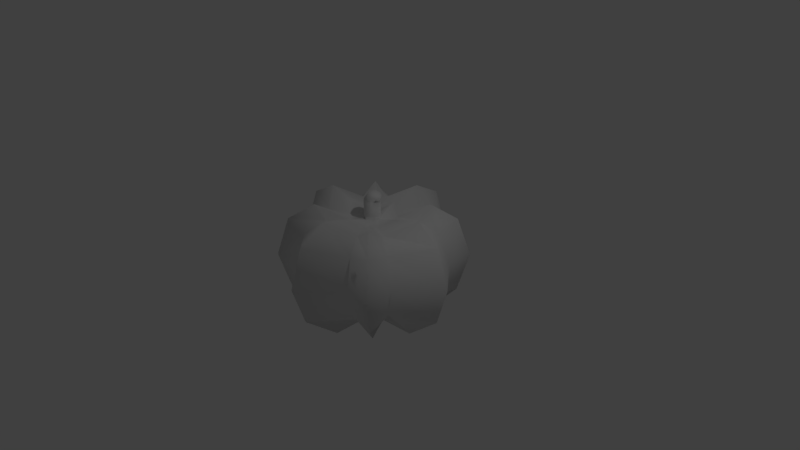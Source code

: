 # Source: Pumpkin.blend  (saved by Blender 2.77.0; exported with 4.5.12 LTS)
import bpy
from mathutils import Matrix  # noqa: F401  (used for matrix-valued properties, if any)

bpy.ops.wm.read_factory_settings(use_empty=True)
scene = bpy.context.scene
scene.name = 'Scene'

# ---- collections
col_collection_1 = bpy.data.collections.new('Collection 1'); scene.collection.children.link(col_collection_1)

# ---- materials (node trees are filled in below, after node groups)
mat_material_001 = bpy.data.materials.new('Material.001')
mat_material_001.alpha_threshold = 0.0
mat_material_001.use_transparent_shadow = False
mat_material_001.roughness = 0.5

# ---- material node trees

# ---- world
world_world = bpy.data.worlds.new('World'); scene.world = world_world
world_world.color = (0.05088, 0.05088, 0.05088)
world_world.use_sun_shadow = False
world_world.sun_shadow_jitter_overblur = 0.0
world_world.cycles.sampling_method = 'MANUAL'

# ---- cameras
cam_camera = bpy.data.cameras.new('Camera')
cam_camera.clip_end = 100.0
cam_camera.lens = 35.0
cam_camera.sensor_width = 32.0
cam_camera.sensor_height = 18.0
cam_camera.ortho_scale = 7.314
cam_camera.dof.focus_distance = 0.0
cam_camera.dof.aperture_fstop = 128.0

# ---- lights
light_lamp = bpy.data.lights.new('Lamp', 'POINT')
light_lamp.transmission_factor = 0.0
light_lamp.cutoff_distance = 30.0
light_lamp.energy = 100.0
light_lamp.shadow_buffer_clip_start = 1.001
light_lamp.shadow_soft_size = 0.1
light_lamp.shadow_maximum_resolution = 0.006
light_lamp.use_absolute_resolution = True

# ---- meshes
me_sphere = bpy.data.meshes.new('Sphere')
me_sphere.from_pydata([(0.5105, -0.2947, 0.6942), (0.75, -0.433, 0.5), (0.866, -0.5, -4.371e-08), (0.75, -0.433, -0.5), (0.433, -0.25, -0.866), (0.2947, -0.5105, 0.6942), (0.433, -0.75, 0.5), (0.5, -0.866, -4.371e-08), (0.433, -0.75, -0.5), (0.25, -0.433, -0.866), (0.4374, -0.4374, -1.109), (0.7575, -0.7575, -0.6403), (0.8747, -0.8747, -5.598e-08), (0.7575, -0.7575, 0.6403), (0.5156, -0.5156, 0.889), (0.1553, -0.2689, 0.6751), (0.05448, -0.09436, 0.6772), (0.09436, -0.05448, 0.6772), (0.2689, -0.1553, 0.6751), (0.07471, -0.07471, 0.6778), (0.211, -0.211, 0.6807), (0.06162, -0.08247, 0.9851), (0.09459, -0.04762, 0.9709), (0.07848, -0.0653, 0.9783), (-0.5105, -0.2947, 0.6942), (-0.75, -0.433, 0.5), (-0.866, -0.5, -4.371e-08), (-0.75, -0.433, -0.5), (-0.433, -0.25, -0.866), (-0.2947, -0.5105, 0.6942), (-0.433, -0.75, 0.5), (-0.5, -0.866, -4.371e-08), (-0.433, -0.75, -0.5), (-0.25, -0.433, -0.866), (0.0, -0.7758, 0.9137), (0.0, -1.14, 0.6581), (0.0, -1.316, -5.753e-08), (0.0, -1.14, -0.6581), (0.0, -0.6581, -1.14), (-0.4374, -0.4374, -1.109), (-0.7575, -0.7575, -0.6403), (-0.8747, -0.8747, -5.598e-08), (-0.7575, -0.7575, 0.6403), (-0.5156, -0.5156, 0.889), (0.0, -0.4087, 0.7908), (0.0, -0.1222, 0.6747), (-0.1553, -0.2689, 0.6751), (-0.05448, -0.09436, 0.6772), (-0.09436, -0.05448, 0.6772), (-0.2689, -0.1553, 0.6751), (-0.07471, -0.07471, 0.6778), (-0.211, -0.211, 0.6807), (0.01603, -0.1068, 1.003), (-0.02845, -0.08247, 1.024), (-0.06141, -0.04762, 1.038), (-0.04504, -0.0653, 1.032), (0.7758, 0.0, 0.9137), (1.14, 0.0, 0.6581), (1.316, 0.0, -5.753e-08), (1.14, 0.0, -0.6581), (0.6581, 0.0, -1.14), (0.5105, 0.2947, 0.6942), (0.75, 0.433, 0.5), (0.866, 0.5, -4.371e-08), (0.75, 0.433, -0.5), (0.433, 0.25, -0.866), (0.2947, 0.5105, 0.6942), (0.433, 0.75, 0.5), (0.5, 0.866, -4.371e-08), (0.433, 0.75, -0.5), (0.25, 0.433, -0.866), (0.4374, 0.4374, -1.109), (0.7575, 0.7575, -0.6403), (0.8747, 0.8747, -5.598e-08), (0.7575, 0.7575, 0.6403), (0.5156, 0.5156, 0.889), (0.1553, 0.2689, 0.6751), (0.05448, 0.09436, 0.6772), (0.09436, 0.05448, 0.6772), (0.2689, 0.1553, 0.6751), (0.1222, 0.0, 0.6747), (0.4087, 0.0, 0.7908), (0.07471, 0.07471, 0.6778), (0.211, 0.211, 0.6807), (0.06162, 0.08247, 0.9851), (0.09459, 0.04762, 0.9709), (0.117, 4.514e-09, 0.9589), (0.07848, 0.0653, 0.9783), (-0.7758, 0.0, 0.9137), (-1.14, 0.0, 0.6581), (-1.316, 0.0, -5.753e-08), (-1.14, 0.0, -0.6581), (-0.6581, 0.0, -1.14), (0.0, 0.0, -0.7813), (-0.5105, 0.2947, 0.6942), (-0.75, 0.433, 0.5), (-0.866, 0.5, -4.371e-08), (-0.75, 0.433, -0.5), (-0.433, 0.25, -0.866), (-0.2947, 0.5105, 0.6942), (-0.433, 0.75, 0.5), (-0.5, 0.866, -4.371e-08), (-0.433, 0.75, -0.5), (-0.25, 0.433, -0.866), (0.0, 0.7758, 0.9137), (0.0, 1.14, 0.6581), (0.0, 1.316, -5.753e-08), (0.0, 1.14, -0.6581), (0.0, 0.6581, -1.14), (-0.4374, 0.4374, -1.109), (-0.7575, 0.7575, -0.6403), (-0.8747, 0.8747, -5.598e-08), (-0.7575, 0.7575, 0.6403), (-0.5156, 0.5156, 0.889), (0.0, 0.4087, 0.7908), (0.0, 0.1222, 0.6747), (-0.1553, 0.2689, 0.6751), (-0.05448, 0.09436, 0.6772), (-0.09436, 0.05448, 0.6772), (-0.2689, 0.1553, 0.6751), (-0.1222, 0.0, 0.6747), (-0.4087, 0.0, 0.7908), (-0.07471, 0.07471, 0.6778), (-0.211, 0.211, 0.6807), (0.01603, 0.1068, 1.003), (-0.02845, 0.08247, 1.024), (-0.06141, 0.04762, 1.038), (-0.08495, -4.802e-09, 1.046), (-0.04504, 0.0653, 1.032), (0.0, -0.1222, 0.9798), (0.05448, -0.09436, 0.9823), (0.09436, -0.05448, 0.9823), (0.1222, 0.0, 0.9798), (0.07471, -0.07471, 0.9829), (-0.05448, -0.09436, 0.9823), (-0.09436, -0.05448, 0.9823), (-0.1222, 0.0, 0.9798), (-0.07471, -0.07471, 0.9829), (0.0, 0.1222, 0.9798), (0.05448, 0.09436, 0.9823), (0.09436, 0.05448, 0.9823), (0.07471, 0.07471, 0.9829), (-0.05448, 0.09436, 0.9823), (-0.09436, 0.05448, 0.9823), (-0.07471, 0.07471, 0.9829), (0.09926, -0.07729, 1.063), (0.1267, -0.04705, 1.047), (0.1133, -0.06239, 1.056), (0.0612, -0.09837, 1.084), (0.0244, -0.07729, 1.107), (-0.002998, -0.04705, 1.124), (0.01065, -0.06239, 1.116), (0.09926, 0.06581, 1.063), (0.1267, 0.03557, 1.047), (0.1451, -0.005741, 1.034), (0.1133, 0.05091, 1.056), (0.0612, 0.08688, 1.084), (0.0244, 0.06581, 1.107), (-0.002998, 0.03557, 1.124), (-0.02273, -0.005741, 1.133), (0.01065, 0.05091, 1.116), (0.06132, -0.005741, 1.084), (0.0, -0.1222, 0.7376), (0.09436, -0.05448, 0.7401), (-0.09436, -0.05448, 0.7401), (0.0, 0.1222, 0.7376), (0.09436, 0.05448, 0.7401), (-0.09436, 0.05448, 0.7401), (0.05448, -0.09436, 0.7401), (0.1222, 0.0, 0.7376), (0.07471, -0.07471, 0.7407), (-0.05448, -0.09436, 0.7401), (-0.1222, 0.0, 0.7376), (-0.07471, -0.07471, 0.7407), (0.05448, 0.09436, 0.7401), (0.07471, 0.07471, 0.7407), (-0.05448, 0.09436, 0.7401), (-0.07471, 0.07471, 0.7407)], [], [(60, 59, 3, 4), (58, 57, 1, 2), (93, 60, 4), (59, 58, 2, 3), (57, 56, 0, 1), (10, 11, 8, 9), (12, 13, 6, 7), (93, 4, 10, 9), (11, 12, 7, 8), (13, 14, 5, 6), (9, 8, 37, 38), (7, 6, 35, 36), (93, 9, 38), (8, 7, 36, 37), (6, 5, 34, 35), (1, 0, 14, 13), (3, 2, 12, 11), (2, 1, 13, 12), (4, 3, 11, 10), (0, 18, 20, 14), (15, 5, 14, 20), (56, 81, 18, 0), (18, 81, 80, 17), (44, 15, 16, 45), (20, 18, 17, 19), (15, 20, 19, 16), (5, 15, 44, 34), (129, 130, 21, 52), (131, 132, 86, 22), (130, 133, 23, 21), (133, 131, 22, 23), (92, 28, 27, 91), (90, 26, 25, 89), (93, 28, 92), (91, 27, 26, 90), (89, 25, 24, 88), (39, 33, 32, 40), (41, 31, 30, 42), (93, 33, 39, 28), (40, 32, 31, 41), (42, 30, 29, 43), (33, 38, 37, 32), (31, 36, 35, 30), (93, 38, 33), (32, 37, 36, 31), (30, 35, 34, 29), (25, 42, 43, 24), (27, 40, 41, 26), (26, 41, 42, 25), (28, 39, 40, 27), (24, 43, 51, 49), (46, 51, 43, 29), (88, 24, 49, 121), (49, 48, 120, 121), (44, 45, 47, 46), (51, 50, 48, 49), (46, 47, 50, 51), (29, 34, 44, 46), (129, 52, 53, 134), (135, 54, 127, 136), (134, 53, 55, 137), (137, 55, 54, 135), (60, 65, 64, 59), (58, 63, 62, 57), (93, 65, 60), (59, 64, 63, 58), (57, 62, 61, 56), (71, 70, 69, 72), (73, 68, 67, 74), (93, 70, 71, 65), (72, 69, 68, 73), (74, 67, 66, 75), (70, 108, 107, 69), (68, 106, 105, 67), (93, 108, 70), (69, 107, 106, 68), (67, 105, 104, 66), (62, 74, 75, 61), (64, 72, 73, 63), (63, 73, 74, 62), (65, 71, 72, 64), (61, 75, 83, 79), (76, 83, 75, 66), (56, 61, 79, 81), (79, 78, 80, 81), (114, 115, 77, 76), (83, 82, 78, 79), (76, 77, 82, 83), (66, 104, 114, 76), (138, 124, 84, 139), (140, 85, 86, 132), (139, 84, 87, 141), (141, 87, 85, 140), (92, 91, 97, 98), (90, 89, 95, 96), (93, 92, 98), (91, 90, 96, 97), (89, 88, 94, 95), (109, 110, 102, 103), (111, 112, 100, 101), (93, 98, 109, 103), (110, 111, 101, 102), (112, 113, 99, 100), (103, 102, 107, 108), (101, 100, 105, 106), (93, 103, 108), (102, 101, 106, 107), (100, 99, 104, 105), (95, 94, 113, 112), (97, 96, 111, 110), (96, 95, 112, 111), (98, 97, 110, 109), (94, 119, 123, 113), (116, 99, 113, 123), (88, 121, 119, 94), (119, 121, 120, 118), (114, 116, 117, 115), (123, 119, 118, 122), (116, 123, 122, 117), (99, 116, 114, 104), (138, 142, 125, 124), (143, 136, 127, 126), (142, 144, 128, 125), (144, 143, 126, 128), (177, 167, 143, 144), (176, 177, 144, 142), (167, 172, 136, 143), (165, 176, 142, 138), (175, 141, 140, 166), (174, 139, 141, 175), (166, 140, 132, 169), (165, 138, 139, 174), (173, 137, 135, 164), (171, 134, 137, 173), (164, 135, 136, 172), (162, 129, 134, 171), (170, 163, 131, 133), (168, 170, 133, 130), (163, 169, 132, 131), (162, 168, 130, 129), (87, 84, 152, 155), (22, 86, 154, 146), (52, 21, 145, 148), (127, 54, 150, 159), (126, 127, 159, 158), (86, 85, 153, 154), (23, 22, 146, 147), (53, 52, 148, 149), (124, 125, 157, 156), (84, 124, 156, 152), (21, 23, 147, 145), (54, 55, 151, 150), (128, 126, 158, 160), (85, 87, 155, 153), (55, 53, 149, 151), (125, 128, 160, 157), (152, 156, 161), (147, 146, 161), (153, 155, 161), (145, 147, 161), (155, 152, 161), (159, 150, 161), (158, 159, 161), (149, 148, 161), (156, 157, 161), (150, 151, 161), (160, 158, 161), (151, 149, 161), (146, 154, 161), (157, 160, 161), (154, 153, 161), (148, 145, 161), (45, 16, 168, 162), (17, 80, 169, 163), (16, 19, 170, 168), (19, 17, 163, 170), (45, 162, 171, 47), (48, 164, 172, 120), (47, 171, 173, 50), (50, 173, 164, 48), (115, 165, 174, 77), (78, 166, 169, 80), (77, 174, 175, 82), (82, 175, 166, 78), (115, 117, 176, 165), (118, 120, 172, 167), (117, 122, 177, 176), (122, 118, 167, 177)])
me_sphere.polygons.foreach_set('use_smooth', [True] * 188)
_uv = me_sphere.uv_layers.new(name='UVMap')
_uv.uv.foreach_set('vector', [0.9828, 0.2773, 0.953, 0.3958, 0.8635, 0.347, 0.897, 0.2642, 0.8839, 0.4899, 0.7778, 0.5496, 0.7461, 0.4511, 0.8108, 0.4039, 0.8772, 0.1414, 0.9828, 0.2773, 0.897, 0.2642, 0.953, 0.3958, 0.8839, 0.4899, 0.8108, 0.4039, 0.8635, 0.347, 0.7778, 0.5496, 0.6944, 0.5435, 0.6867, 0.4572, 0.7461, 0.4511, 0.8461, 0.2797, 0.8261, 0.32, 0.796, 0.2997, 0.8286, 0.2424, 0.7818, 0.3702, 0.729, 0.4057, 0.7093, 0.3746, 0.7571, 0.3418, 0.8772, 0.1414, 0.897, 0.2642, 0.8461, 0.2797, 0.8286, 0.2424, 0.8261, 0.32, 0.7818, 0.3702, 0.7571, 0.3418, 0.796, 0.2997, 0.729, 0.4057, 0.6962, 0.4195, 0.6705, 0.3974, 0.7093, 0.3746, 0.8286, 0.2424, 0.796, 0.2997, 0.7515, 0.2579, 0.7874, 0.2247, 0.7571, 0.3418, 0.7093, 0.3746, 0.6778, 0.3261, 0.7137, 0.2929, 0.8772, 0.1414, 0.8286, 0.2424, 0.7874, 0.2247, 0.796, 0.2997, 0.7571, 0.3418, 0.7137, 0.2929, 0.7515, 0.2579, 0.7093, 0.3746, 0.6705, 0.3974, 0.6534, 0.3487, 0.6778, 0.3261, 0.7461, 0.4511, 0.6867, 0.4572, 0.6962, 0.4195, 0.729, 0.4057, 0.8635, 0.347, 0.8108, 0.4039, 0.7818, 0.3702, 0.8261, 0.32, 0.8108, 0.4039, 0.7461, 0.4511, 0.729, 0.4057, 0.7818, 0.3702, 0.897, 0.2642, 0.8635, 0.347, 0.8261, 0.32, 0.8461, 0.2797, 0.6867, 0.4572, 0.6293, 0.4528, 0.6254, 0.4373, 0.6962, 0.4195, 0.6229, 0.4217, 0.6705, 0.3974, 0.6962, 0.4195, 0.6254, 0.4373, 0.6944, 0.5435, 0.6388, 0.4997, 0.6293, 0.4528, 0.6867, 0.4572, 0.6293, 0.4528, 0.6388, 0.4997, 0.5869, 0.468, 0.5833, 0.4551, 0.6205, 0.3793, 0.6229, 0.4217, 0.5779, 0.4423, 0.568, 0.4276, 0.6254, 0.4373, 0.6293, 0.4528, 0.5833, 0.4551, 0.5808, 0.4489, 0.6229, 0.4217, 0.6254, 0.4373, 0.5808, 0.4489, 0.5779, 0.4423, 0.6705, 0.3974, 0.6229, 0.4217, 0.6205, 0.3793, 0.6534, 0.3487, 0.5197, 0.471, 0.5252, 0.4807, 0.5257, 0.4835, 0.5176, 0.4762, 0.5314, 0.4899, 0.5386, 0.4994, 0.535, 0.5017, 0.5304, 0.4923, 0.5252, 0.4807, 0.5279, 0.4857, 0.5282, 0.4878, 0.5257, 0.4835, 0.5279, 0.4857, 0.5314, 0.4899, 0.5304, 0.4923, 0.5282, 0.4878, 0.7498, 0.02582, 0.7563, 0.1124, 0.6712, 0.1395, 0.6294, 0.04655, 0.5303, 0.1083, 0.6104, 0.1876, 0.5585, 0.2485, 0.4628, 0.2094, 0.8772, 0.1414, 0.7563, 0.1124, 0.7498, 0.02582, 0.6294, 0.04655, 0.6712, 0.1395, 0.6104, 0.1876, 0.5303, 0.1083, 0.4628, 0.2094, 0.5585, 0.2485, 0.5479, 0.3073, 0.4625, 0.293, 0.737, 0.162, 0.7728, 0.1822, 0.7132, 0.2103, 0.6953, 0.1787, 0.6419, 0.2191, 0.6682, 0.2459, 0.632, 0.291, 0.6024, 0.269, 0.8772, 0.1414, 0.7728, 0.1822, 0.737, 0.162, 0.7563, 0.1124, 0.6953, 0.1787, 0.7132, 0.2103, 0.6682, 0.2459, 0.6419, 0.2191, 0.6024, 0.269, 0.632, 0.291, 0.6062, 0.328, 0.5862, 0.3006, 0.7728, 0.1822, 0.7874, 0.2247, 0.7515, 0.2579, 0.7132, 0.2103, 0.6682, 0.2459, 0.7137, 0.2929, 0.6778, 0.3261, 0.632, 0.291, 0.8772, 0.1414, 0.7874, 0.2247, 0.7728, 0.1822, 0.7132, 0.2103, 0.7515, 0.2579, 0.7137, 0.2929, 0.6682, 0.2459, 0.632, 0.291, 0.6778, 0.3261, 0.6534, 0.3487, 0.6062, 0.328, 0.5585, 0.2485, 0.6024, 0.269, 0.5862, 0.3006, 0.5479, 0.3073, 0.6712, 0.1395, 0.6953, 0.1787, 0.6419, 0.2191, 0.6104, 0.1876, 0.6104, 0.1876, 0.6419, 0.2191, 0.6024, 0.269, 0.5585, 0.2485, 0.7563, 0.1124, 0.737, 0.162, 0.6953, 0.1787, 0.6712, 0.1395, 0.5479, 0.3073, 0.5862, 0.3006, 0.563, 0.3698, 0.5479, 0.3647, 0.5783, 0.3735, 0.563, 0.3698, 0.5862, 0.3006, 0.6062, 0.328, 0.4625, 0.293, 0.5479, 0.3073, 0.5479, 0.3647, 0.502, 0.3517, 0.5479, 0.3647, 0.542, 0.4102, 0.5295, 0.4057, 0.502, 0.3517, 0.6205, 0.3793, 0.568, 0.4276, 0.5542, 0.4166, 0.5783, 0.3735, 0.563, 0.3698, 0.548, 0.4132, 0.542, 0.4102, 0.5479, 0.3647, 0.5783, 0.3735, 0.5542, 0.4166, 0.548, 0.4132, 0.563, 0.3698, 0.6062, 0.328, 0.6534, 0.3487, 0.6205, 0.3793, 0.5783, 0.3735, 0.5197, 0.471, 0.5176, 0.4762, 0.5084, 0.472, 0.5121, 0.464, 0.5042, 0.4576, 0.5, 0.4689, 0.4902, 0.4655, 0.4949, 0.4508, 0.5121, 0.464, 0.5084, 0.472, 0.5043, 0.4705, 0.5082, 0.4609, 0.5082, 0.4609, 0.5043, 0.4705, 0.5, 0.4689, 0.5042, 0.4576, 0.2609, 0.9706, 0.2504, 0.8844, 0.3342, 0.8533, 0.3803, 0.9443, 0.4764, 0.878, 0.3927, 0.8024, 0.4418, 0.7392, 0.5393, 0.7738, 0.1283, 0.8609, 0.2504, 0.8844, 0.2609, 0.9706, 0.3803, 0.9443, 0.3342, 0.8533, 0.3927, 0.8024, 0.4764, 0.878, 0.5393, 0.7738, 0.4418, 0.7392, 0.4496, 0.6799, 0.5357, 0.6901, 0.2674, 0.8339, 0.2306, 0.8154, 0.2889, 0.7845, 0.3083, 0.8152, 0.3598, 0.7724, 0.3322, 0.7468, 0.3664, 0.7001, 0.3969, 0.7207, 0.1283, 0.8609, 0.2306, 0.8154, 0.2674, 0.8339, 0.2504, 0.8844, 0.3083, 0.8152, 0.2889, 0.7845, 0.3322, 0.7468, 0.3598, 0.7724, 0.3969, 0.7207, 0.3664, 0.7001, 0.3903, 0.6619, 0.4117, 0.6883, 0.2306, 0.8154, 0.2142, 0.7736, 0.2485, 0.7387, 0.2889, 0.7845, 0.3322, 0.7468, 0.2846, 0.702, 0.3189, 0.6671, 0.3664, 0.7001, 0.1283, 0.8609, 0.2142, 0.7736, 0.2306, 0.8154, 0.2889, 0.7845, 0.2485, 0.7387, 0.2846, 0.702, 0.3322, 0.7468, 0.3664, 0.7001, 0.3189, 0.6671, 0.3422, 0.6434, 0.3903, 0.6619, 0.4418, 0.7392, 0.3969, 0.7207, 0.4117, 0.6883, 0.4496, 0.6799, 0.3342, 0.8533, 0.3083, 0.8152, 0.3598, 0.7724, 0.3927, 0.8024, 0.3927, 0.8024, 0.3598, 0.7724, 0.3969, 0.7207, 0.4418, 0.7392, 0.2504, 0.8844, 0.2674, 0.8339, 0.3083, 0.8152, 0.3342, 0.8533, 0.4496, 0.6799, 0.4117, 0.6883, 0.4315, 0.6181, 0.4469, 0.6225, 0.416, 0.6151, 0.4315, 0.6181, 0.4117, 0.6883, 0.3903, 0.6619, 0.5357, 0.6901, 0.4496, 0.6799, 0.4469, 0.6225, 0.4935, 0.6333, 0.4469, 0.6225, 0.4506, 0.5766, 0.4633, 0.5805, 0.4935, 0.6333, 0.3737, 0.6114, 0.4236, 0.5605, 0.4379, 0.5708, 0.416, 0.6151, 0.4315, 0.6181, 0.4444, 0.5738, 0.4506, 0.5766, 0.4469, 0.6225, 0.416, 0.6151, 0.4379, 0.5708, 0.4444, 0.5738, 0.4315, 0.6181, 0.3903, 0.6619, 0.3422, 0.6434, 0.3737, 0.6114, 0.416, 0.6151, 0.4681, 0.5139, 0.4733, 0.512, 0.4802, 0.5199, 0.4774, 0.5194, 0.4865, 0.5257, 0.4888, 0.5247, 0.4985, 0.5294, 0.4961, 0.533, 0.4774, 0.5194, 0.4802, 0.5199, 0.4845, 0.5225, 0.4823, 0.5222, 0.4823, 0.5222, 0.4845, 0.5225, 0.4888, 0.5247, 0.4865, 0.5257, 0.01652, 0.73, 0.04087, 0.6103, 0.1325, 0.6549, 0.1029, 0.7391, 0.1056, 0.5131, 0.2087, 0.4487, 0.2449, 0.5455, 0.1825, 0.5956, 0.1283, 0.8609, 0.01652, 0.73, 0.1029, 0.7391, 0.04087, 0.6103, 0.1056, 0.5131, 0.1825, 0.5956, 0.1325, 0.6549, 0.2087, 0.4487, 0.2923, 0.4509, 0.304, 0.5367, 0.2449, 0.5455, 0.153, 0.7213, 0.171, 0.6802, 0.202, 0.699, 0.1721, 0.7578, 0.213, 0.628, 0.2641, 0.59, 0.2852, 0.6202, 0.239, 0.6551, 0.1283, 0.8609, 0.1029, 0.7391, 0.153, 0.7213, 0.1721, 0.7578, 0.171, 0.6802, 0.213, 0.628, 0.239, 0.6551, 0.202, 0.699, 0.2641, 0.59, 0.2962, 0.5748, 0.3229, 0.5956, 0.2852, 0.6202, 0.1721, 0.7578, 0.202, 0.699, 0.2485, 0.7387, 0.2142, 0.7736, 0.239, 0.6551, 0.2852, 0.6202, 0.3189, 0.6671, 0.2846, 0.702, 0.1283, 0.8609, 0.1721, 0.7578, 0.2142, 0.7736, 0.202, 0.699, 0.239, 0.6551, 0.2846, 0.702, 0.2485, 0.7387, 0.2852, 0.6202, 0.3229, 0.5956, 0.3422, 0.6434, 0.3189, 0.6671, 0.2449, 0.5455, 0.304, 0.5367, 0.2962, 0.5748, 0.2641, 0.59, 0.1325, 0.6549, 0.1825, 0.5956, 0.213, 0.628, 0.171, 0.6802, 0.1825, 0.5956, 0.2449, 0.5455, 0.2641, 0.59, 0.213, 0.628, 0.1029, 0.7391, 0.1325, 0.6549, 0.171, 0.6802, 0.153, 0.7213, 0.304, 0.5367, 0.3613, 0.5384, 0.366, 0.5537, 0.2962, 0.5748, 0.3692, 0.5691, 0.3229, 0.5956, 0.2962, 0.5748, 0.366, 0.5537, 0.2923, 0.4509, 0.3497, 0.4922, 0.3613, 0.5384, 0.304, 0.5367, 0.3613, 0.5384, 0.3497, 0.4922, 0.4029, 0.5214, 0.407, 0.5339, 0.3737, 0.6114, 0.3692, 0.5691, 0.413, 0.5464, 0.4236, 0.5605, 0.366, 0.5537, 0.3613, 0.5384, 0.407, 0.5339, 0.4098, 0.54, 0.3692, 0.5691, 0.366, 0.5537, 0.4098, 0.54, 0.413, 0.5464, 0.3229, 0.5956, 0.3692, 0.5691, 0.3737, 0.6114, 0.3422, 0.6434, 0.4681, 0.5139, 0.4616, 0.5061, 0.4696, 0.5028, 0.4733, 0.512, 0.4555, 0.498, 0.4491, 0.4883, 0.4642, 0.4844, 0.4669, 0.4943, 0.4616, 0.5061, 0.4587, 0.502, 0.4683, 0.4986, 0.4696, 0.5028, 0.4587, 0.502, 0.4555, 0.498, 0.4669, 0.4943, 0.4683, 0.4986, 0.4226, 0.5323, 0.4192, 0.5274, 0.4555, 0.498, 0.4587, 0.502, 0.4261, 0.5374, 0.4226, 0.5323, 0.4587, 0.502, 0.4616, 0.5061, 0.4192, 0.5274, 0.413, 0.5172, 0.4491, 0.4883, 0.4555, 0.498, 0.4351, 0.5486, 0.4261, 0.5374, 0.4616, 0.5061, 0.4681, 0.5139, 0.4519, 0.5607, 0.4823, 0.5222, 0.4865, 0.5257, 0.457, 0.5641, 0.4466, 0.5573, 0.4774, 0.5194, 0.4823, 0.5222, 0.4519, 0.5607, 0.457, 0.5641, 0.4865, 0.5257, 0.4961, 0.533, 0.4674, 0.5702, 0.4351, 0.5486, 0.4681, 0.5139, 0.4774, 0.5194, 0.4466, 0.5573, 0.5398, 0.4258, 0.5082, 0.4609, 0.5042, 0.4576, 0.535, 0.4222, 0.5448, 0.4295, 0.5121, 0.464, 0.5082, 0.4609, 0.5398, 0.4258, 0.535, 0.4222, 0.5042, 0.4576, 0.4949, 0.4508, 0.525, 0.4157, 0.5558, 0.4388, 0.5197, 0.471, 0.5121, 0.464, 0.5448, 0.4295, 0.5674, 0.456, 0.5706, 0.4612, 0.5314, 0.4899, 0.5279, 0.4857, 0.5642, 0.4506, 0.5674, 0.456, 0.5279, 0.4857, 0.5252, 0.4807, 0.5706, 0.4612, 0.5765, 0.4718, 0.5386, 0.4994, 0.5314, 0.4899, 0.5558, 0.4388, 0.5642, 0.4506, 0.5252, 0.4807, 0.5197, 0.471, 0.4845, 0.5225, 0.4802, 0.5199, 0.4904, 0.5086, 0.4934, 0.5102, 0.5304, 0.4923, 0.535, 0.5017, 0.5199, 0.5069, 0.5171, 0.4986, 0.5176, 0.4762, 0.5257, 0.4835, 0.5138, 0.4926, 0.5103, 0.488, 0.4902, 0.4655, 0.5, 0.4689, 0.4977, 0.486, 0.489, 0.4866, 0.4669, 0.4943, 0.4642, 0.4844, 0.4852, 0.4829, 0.4842, 0.4917, 0.4985, 0.5294, 0.4888, 0.5247, 0.4967, 0.5119, 0.5048, 0.5144, 0.5282, 0.4878, 0.5304, 0.4923, 0.5171, 0.4986, 0.5154, 0.4955, 0.5084, 0.472, 0.5176, 0.4762, 0.5103, 0.488, 0.5044, 0.4867, 0.4733, 0.512, 0.4696, 0.5028, 0.4845, 0.4985, 0.4856, 0.5047, 0.4802, 0.5199, 0.4733, 0.512, 0.4856, 0.5047, 0.4904, 0.5086, 0.5257, 0.4835, 0.5282, 0.4878, 0.5154, 0.4955, 0.5138, 0.4926, 0.5, 0.4689, 0.5043, 0.4705, 0.5012, 0.4864, 0.4977, 0.486, 0.4683, 0.4986, 0.4669, 0.4943, 0.4842, 0.4917, 0.4843, 0.4952, 0.4888, 0.5247, 0.4845, 0.5225, 0.4934, 0.5102, 0.4967, 0.5119, 0.5043, 0.4705, 0.5084, 0.472, 0.5044, 0.4867, 0.5012, 0.4864, 0.4696, 0.5028, 0.4683, 0.4986, 0.4843, 0.4952, 0.4845, 0.4985, 0.4904, 0.5086, 0.4856, 0.5047, 0.4984, 0.4968, 0.5154, 0.4955, 0.5171, 0.4986, 0.5021, 0.5003, 0.4967, 0.5119, 0.4934, 0.5102, 0.4984, 0.4968, 0.5138, 0.4926, 0.5154, 0.4955, 0.5021, 0.5003, 0.4934, 0.5102, 0.4904, 0.5086, 0.4984, 0.4968, 0.489, 0.4866, 0.4977, 0.486, 0.5021, 0.5003, 0.4842, 0.4917, 0.4852, 0.4829, 0.4984, 0.4968, 0.5044, 0.4867, 0.5103, 0.488, 0.5021, 0.5003, 0.4856, 0.5047, 0.4845, 0.4985, 0.4984, 0.4968, 0.4977, 0.486, 0.5012, 0.4864, 0.5021, 0.5003, 0.4843, 0.4952, 0.4842, 0.4917, 0.4984, 0.4968, 0.5012, 0.4864, 0.5044, 0.4867, 0.5021, 0.5003, 0.5171, 0.4986, 0.5199, 0.5069, 0.5021, 0.5003, 0.4845, 0.4985, 0.4843, 0.4952, 0.4984, 0.4968, 0.5048, 0.5144, 0.4967, 0.5119, 0.4984, 0.4968, 0.5103, 0.488, 0.5138, 0.4926, 0.5021, 0.5003, 0.568, 0.4276, 0.5779, 0.4423, 0.5642, 0.4506, 0.5558, 0.4388, 0.5833, 0.4551, 0.5869, 0.468, 0.5765, 0.4718, 0.5706, 0.4612, 0.5779, 0.4423, 0.5808, 0.4489, 0.5674, 0.456, 0.5642, 0.4506, 0.5808, 0.4489, 0.5833, 0.4551, 0.5706, 0.4612, 0.5674, 0.456, 0.568, 0.4276, 0.5558, 0.4388, 0.5448, 0.4295, 0.5542, 0.4166, 0.542, 0.4102, 0.535, 0.4222, 0.525, 0.4157, 0.5295, 0.4057, 0.5542, 0.4166, 0.5448, 0.4295, 0.5398, 0.4258, 0.548, 0.4132, 0.548, 0.4132, 0.5398, 0.4258, 0.535, 0.4222, 0.542, 0.4102, 0.4236, 0.5605, 0.4351, 0.5486, 0.4466, 0.5573, 0.4379, 0.5708, 0.4506, 0.5766, 0.457, 0.5641, 0.4674, 0.5702, 0.4633, 0.5805, 0.4379, 0.5708, 0.4466, 0.5573, 0.4519, 0.5607, 0.4444, 0.5738, 0.4444, 0.5738, 0.4519, 0.5607, 0.457, 0.5641, 0.4506, 0.5766, 0.4236, 0.5605, 0.413, 0.5464, 0.4261, 0.5374, 0.4351, 0.5486, 0.407, 0.5339, 0.4029, 0.5214, 0.413, 0.5172, 0.4192, 0.5274, 0.413, 0.5464, 0.4098, 0.54, 0.4226, 0.5323, 0.4261, 0.5374, 0.4098, 0.54, 0.407, 0.5339, 0.4192, 0.5274, 0.4226, 0.5323])
me_sphere.materials.append(mat_material_001)
me_sphere.use_remesh_preserve_volume = False
me_sphere.use_remesh_preserve_attributes = False
me_sphere.use_mirror_vertex_groups = False
me_sphere.use_paint_bone_selection = False
me_sphere.use_paint_mask = True
me_sphere.update()

# ---- objects
ob_sphere = bpy.data.objects.new('Sphere', me_sphere)
ob_lamp = bpy.data.objects.new('Lamp', light_lamp)
ob_camera = bpy.data.objects.new('Camera', cam_camera)

# ---- transforms, parenting, visibility, modifiers, constraints
ob_sphere.location = (0.0, 0.0, 0.0)
ob_sphere.scale = (1.0, 1.0, 0.7947)
ob_sphere.lineart.crease_threshold = 0.0
ob_lamp.location = (4.076, 1.005, 5.904)
ob_lamp.rotation_euler = (0.6503, 0.05522, 1.866)
ob_lamp.lock_rotations_4d = False
ob_lamp.empty_display_type = 'ARROWS'
ob_lamp.color = (0.0, 0.0, 0.0, 0.0)
ob_lamp.lineart.crease_threshold = 0.0
ob_camera.location = (7.481, -6.508, 5.344)
ob_camera.rotation_euler = (1.109, 0.01082, 0.8149)
ob_camera.lock_rotations_4d = False
ob_camera.empty_display_type = 'ARROWS'
ob_camera.color = (0.0, 0.0, 0.0, 0.0)
ob_camera.display_type = 'WIRE'
ob_camera.lineart.crease_threshold = 0.0

# ---- collection membership
col_collection_1.objects.link(ob_sphere)
col_collection_1.objects.link(ob_lamp)
col_collection_1.objects.link(ob_camera)

# ---- scene / render settings (as saved in the file)
scene.camera = ob_camera
scene.frame_start = 1; scene.frame_end = 250; scene.frame_set(1)
scene.render.engine = 'BLENDER_EEVEE_NEXT'
scene.render.resolution_percentage = 50
scene.render.dither_intensity = 0.0
scene.cycles.use_denoising = False
scene.cycles.samples = 128
scene.cycles.sampling_pattern = 'TABULATED_SOBOL'
scene.cycles.light_sampling_threshold = 0.0
scene.cycles.use_adaptive_sampling = False
scene.cycles.use_light_tree = False
scene.cycles.blur_glossy = 0.0
scene.cycles.sample_clamp_indirect = 0.0
scene.view_settings.view_transform = 'Standard'
bpy.context.view_layer.update()
